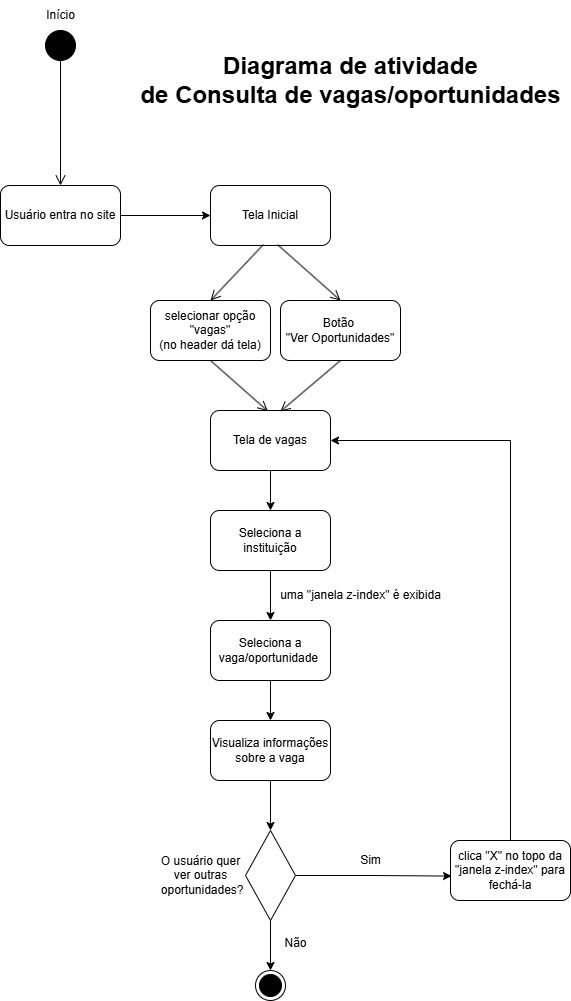

The diagram above was exported from draw.io. Its source (the exported page's mxGraphModel, read from the mxfile embedded in the PNG):
<mxGraphModel dx="1090" dy="546" grid="1" gridSize="10" guides="1" tooltips="1" connect="1" arrows="1" fold="1" page="1" pageScale="1" pageWidth="827" pageHeight="1169" math="0" shadow="0">
  <root>
    <mxCell id="0" />
    <mxCell id="1" parent="0" />
    <mxCell id="SniekYHqmGBdEVUysEsO-1" value="" style="ellipse;fillColor=strokeColor;html=1;" vertex="1" parent="1">
      <mxGeometry x="174" y="80" width="30" height="30" as="geometry" />
    </mxCell>
    <mxCell id="SniekYHqmGBdEVUysEsO-2" value="" style="ellipse;html=1;shape=endState;fillColor=strokeColor;" vertex="1" parent="1">
      <mxGeometry x="384" y="1020" width="30" height="30" as="geometry" />
    </mxCell>
    <mxCell id="SniekYHqmGBdEVUysEsO-3" value="Início" style="text;html=1;align=center;verticalAlign=middle;resizable=0;points=[];autosize=1;strokeColor=none;fillColor=none;" vertex="1" parent="1">
      <mxGeometry x="164" y="50" width="50" height="30" as="geometry" />
    </mxCell>
    <mxCell id="SniekYHqmGBdEVUysEsO-4" value="" style="endArrow=open;startArrow=none;endFill=0;startFill=0;endSize=8;html=1;verticalAlign=bottom;labelBackgroundColor=none;strokeWidth=1;rounded=0;entryX=0.5;entryY=0;entryDx=0;entryDy=0;exitX=0.5;exitY=1;exitDx=0;exitDy=0;" edge="1" parent="1" source="SniekYHqmGBdEVUysEsO-1" target="SniekYHqmGBdEVUysEsO-7">
      <mxGeometry width="160" relative="1" as="geometry">
        <mxPoint x="49" y="265" as="sourcePoint" />
        <mxPoint x="189" y="264.83" as="targetPoint" />
      </mxGeometry>
    </mxCell>
    <mxCell id="SniekYHqmGBdEVUysEsO-5" value="Tela Inicial" style="rounded=1;whiteSpace=wrap;html=1;" vertex="1" parent="1">
      <mxGeometry x="339" y="235" width="120" height="60" as="geometry" />
    </mxCell>
    <mxCell id="SniekYHqmGBdEVUysEsO-6" style="edgeStyle=orthogonalEdgeStyle;rounded=0;orthogonalLoop=1;jettySize=auto;html=1;exitX=1;exitY=0.5;exitDx=0;exitDy=0;entryX=0;entryY=0.5;entryDx=0;entryDy=0;" edge="1" parent="1" source="SniekYHqmGBdEVUysEsO-7" target="SniekYHqmGBdEVUysEsO-5">
      <mxGeometry relative="1" as="geometry" />
    </mxCell>
    <mxCell id="SniekYHqmGBdEVUysEsO-7" value="Usuário entra no site" style="rounded=1;whiteSpace=wrap;html=1;" vertex="1" parent="1">
      <mxGeometry x="129" y="235" width="120" height="60" as="geometry" />
    </mxCell>
    <mxCell id="SniekYHqmGBdEVUysEsO-8" value="" style="endArrow=open;startArrow=none;endFill=0;startFill=0;endSize=8;html=1;verticalAlign=bottom;labelBackgroundColor=none;strokeWidth=1;rounded=0;exitX=0.44;exitY=0.986;exitDx=0;exitDy=0;entryX=0.5;entryY=0;entryDx=0;entryDy=0;exitPerimeter=0;" edge="1" parent="1" source="SniekYHqmGBdEVUysEsO-5" target="SniekYHqmGBdEVUysEsO-9">
      <mxGeometry width="160" relative="1" as="geometry">
        <mxPoint x="459" y="360" as="sourcePoint" />
        <mxPoint x="313" y="370" as="targetPoint" />
      </mxGeometry>
    </mxCell>
    <mxCell id="SniekYHqmGBdEVUysEsO-9" value="&lt;div&gt;selecionar o&lt;span style=&quot;background-color: transparent; color: light-dark(rgb(0, 0, 0), rgb(255, 255, 255));&quot;&gt;pção &quot;vagas&quot;&lt;/span&gt;&lt;/div&gt;&lt;div&gt;&lt;span style=&quot;background-color: transparent; color: light-dark(rgb(0, 0, 0), rgb(255, 255, 255));&quot;&gt;(no header dá tela)&lt;/span&gt;&lt;/div&gt;" style="rounded=1;whiteSpace=wrap;html=1;" vertex="1" parent="1">
      <mxGeometry x="279" y="350" width="120" height="60" as="geometry" />
    </mxCell>
    <mxCell id="SniekYHqmGBdEVUysEsO-10" value="Diagrama de atividade&lt;div&gt;de Consulta&amp;nbsp;&lt;span style=&quot;background-color: transparent; color: light-dark(rgb(0, 0, 0), rgb(255, 255, 255));&quot;&gt;de&amp;nbsp;&lt;/span&gt;&lt;span style=&quot;background-color: transparent; color: light-dark(rgb(0, 0, 0), rgb(255, 255, 255));&quot;&gt;vagas/oportunidades&lt;/span&gt;&lt;/div&gt;" style="text;strokeColor=none;fillColor=none;html=1;fontSize=24;fontStyle=1;verticalAlign=middle;align=center;" vertex="1" parent="1">
      <mxGeometry x="429" y="110" width="100" height="40" as="geometry" />
    </mxCell>
    <mxCell id="SniekYHqmGBdEVUysEsO-11" value="" style="endArrow=open;startArrow=none;endFill=0;startFill=0;endSize=8;html=1;verticalAlign=bottom;labelBackgroundColor=none;strokeWidth=1;rounded=0;exitX=0.5;exitY=1;exitDx=0;exitDy=0;entryX=0.478;entryY=0.01;entryDx=0;entryDy=0;entryPerimeter=0;" edge="1" parent="1" source="SniekYHqmGBdEVUysEsO-9" target="SniekYHqmGBdEVUysEsO-13">
      <mxGeometry width="160" relative="1" as="geometry">
        <mxPoint x="398.5" y="410" as="sourcePoint" />
        <mxPoint x="398.5" y="475" as="targetPoint" />
      </mxGeometry>
    </mxCell>
    <mxCell id="SniekYHqmGBdEVUysEsO-12" style="edgeStyle=orthogonalEdgeStyle;rounded=0;orthogonalLoop=1;jettySize=auto;html=1;exitX=0.5;exitY=1;exitDx=0;exitDy=0;entryX=0.5;entryY=0;entryDx=0;entryDy=0;" edge="1" parent="1" source="SniekYHqmGBdEVUysEsO-13" target="SniekYHqmGBdEVUysEsO-18">
      <mxGeometry relative="1" as="geometry" />
    </mxCell>
    <mxCell id="SniekYHqmGBdEVUysEsO-13" value="Tela de vagas" style="rounded=1;whiteSpace=wrap;html=1;" vertex="1" parent="1">
      <mxGeometry x="339" y="460" width="120" height="60" as="geometry" />
    </mxCell>
    <mxCell id="SniekYHqmGBdEVUysEsO-14" value="Botão&amp;nbsp;&lt;div&gt;&quot;Ver Oportunidades&quot;&lt;/div&gt;" style="rounded=1;whiteSpace=wrap;html=1;" vertex="1" parent="1">
      <mxGeometry x="409" y="350" width="120" height="60" as="geometry" />
    </mxCell>
    <mxCell id="SniekYHqmGBdEVUysEsO-15" value="" style="endArrow=open;startArrow=none;endFill=0;startFill=0;endSize=8;html=1;verticalAlign=bottom;labelBackgroundColor=none;strokeWidth=1;rounded=0;exitX=0.561;exitY=0.989;exitDx=0;exitDy=0;entryX=0.5;entryY=0;entryDx=0;entryDy=0;exitPerimeter=0;" edge="1" parent="1" source="SniekYHqmGBdEVUysEsO-5" target="SniekYHqmGBdEVUysEsO-14">
      <mxGeometry width="160" relative="1" as="geometry">
        <mxPoint x="529" y="340" as="sourcePoint" />
        <mxPoint x="469" y="395" as="targetPoint" />
      </mxGeometry>
    </mxCell>
    <mxCell id="SniekYHqmGBdEVUysEsO-16" value="" style="endArrow=open;startArrow=none;endFill=0;startFill=0;endSize=8;html=1;verticalAlign=bottom;labelBackgroundColor=none;strokeWidth=1;rounded=0;exitX=0.5;exitY=1;exitDx=0;exitDy=0;entryX=0.582;entryY=0.017;entryDx=0;entryDy=0;entryPerimeter=0;" edge="1" parent="1" source="SniekYHqmGBdEVUysEsO-14" target="SniekYHqmGBdEVUysEsO-13">
      <mxGeometry width="160" relative="1" as="geometry">
        <mxPoint x="519" y="460" as="sourcePoint" />
        <mxPoint x="589" y="530" as="targetPoint" />
      </mxGeometry>
    </mxCell>
    <mxCell id="SniekYHqmGBdEVUysEsO-17" style="edgeStyle=orthogonalEdgeStyle;rounded=0;orthogonalLoop=1;jettySize=auto;html=1;entryX=0.5;entryY=0;entryDx=0;entryDy=0;" edge="1" parent="1" source="SniekYHqmGBdEVUysEsO-18" target="SniekYHqmGBdEVUysEsO-20">
      <mxGeometry relative="1" as="geometry" />
    </mxCell>
    <mxCell id="SniekYHqmGBdEVUysEsO-18" value="Seleciona a instituição" style="rounded=1;whiteSpace=wrap;html=1;" vertex="1" parent="1">
      <mxGeometry x="339" y="560" width="120" height="60" as="geometry" />
    </mxCell>
    <mxCell id="SniekYHqmGBdEVUysEsO-19" style="edgeStyle=orthogonalEdgeStyle;rounded=0;orthogonalLoop=1;jettySize=auto;html=1;entryX=0.5;entryY=0;entryDx=0;entryDy=0;" edge="1" parent="1" source="SniekYHqmGBdEVUysEsO-20" target="SniekYHqmGBdEVUysEsO-22">
      <mxGeometry relative="1" as="geometry">
        <mxPoint x="399" y="790" as="targetPoint" />
      </mxGeometry>
    </mxCell>
    <mxCell id="SniekYHqmGBdEVUysEsO-20" value="Seleciona a vaga/oportunidade&amp;nbsp;" style="rounded=1;whiteSpace=wrap;html=1;" vertex="1" parent="1">
      <mxGeometry x="339" y="670" width="120" height="60" as="geometry" />
    </mxCell>
    <mxCell id="SniekYHqmGBdEVUysEsO-21" style="edgeStyle=orthogonalEdgeStyle;rounded=0;orthogonalLoop=1;jettySize=auto;html=1;entryX=0.5;entryY=0;entryDx=0;entryDy=0;" edge="1" parent="1" source="SniekYHqmGBdEVUysEsO-22" target="SniekYHqmGBdEVUysEsO-26">
      <mxGeometry relative="1" as="geometry" />
    </mxCell>
    <mxCell id="SniekYHqmGBdEVUysEsO-22" value="Visualiza informações sobre a vaga" style="rounded=1;whiteSpace=wrap;html=1;" vertex="1" parent="1">
      <mxGeometry x="339" y="770" width="120" height="60" as="geometry" />
    </mxCell>
    <mxCell id="SniekYHqmGBdEVUysEsO-23" value="uma &quot;janela z-index&quot; é exibida" style="text;html=1;align=center;verticalAlign=middle;resizable=0;points=[];autosize=1;strokeColor=none;fillColor=none;" vertex="1" parent="1">
      <mxGeometry x="399" y="630" width="180" height="30" as="geometry" />
    </mxCell>
    <mxCell id="SniekYHqmGBdEVUysEsO-24" style="edgeStyle=orthogonalEdgeStyle;rounded=0;orthogonalLoop=1;jettySize=auto;html=1;entryX=0.5;entryY=0;entryDx=0;entryDy=0;" edge="1" parent="1" source="SniekYHqmGBdEVUysEsO-26" target="SniekYHqmGBdEVUysEsO-2">
      <mxGeometry relative="1" as="geometry" />
    </mxCell>
    <mxCell id="SniekYHqmGBdEVUysEsO-25" style="edgeStyle=orthogonalEdgeStyle;rounded=0;orthogonalLoop=1;jettySize=auto;html=1;entryX=0.009;entryY=0.593;entryDx=0;entryDy=0;entryPerimeter=0;" edge="1" parent="1" source="SniekYHqmGBdEVUysEsO-26" target="SniekYHqmGBdEVUysEsO-31">
      <mxGeometry relative="1" as="geometry">
        <mxPoint x="519" y="925" as="targetPoint" />
      </mxGeometry>
    </mxCell>
    <mxCell id="SniekYHqmGBdEVUysEsO-26" value="" style="rhombus;whiteSpace=wrap;html=1;" vertex="1" parent="1">
      <mxGeometry x="374" y="880" width="50" height="90" as="geometry" />
    </mxCell>
    <mxCell id="SniekYHqmGBdEVUysEsO-27" value="O usuário quer&lt;div&gt;ver outras&lt;/div&gt;&lt;div&gt;&amp;nbsp;oportunidades?&lt;/div&gt;" style="text;html=1;align=center;verticalAlign=middle;resizable=0;points=[];autosize=1;strokeColor=none;fillColor=none;" vertex="1" parent="1">
      <mxGeometry x="274" y="895" width="110" height="60" as="geometry" />
    </mxCell>
    <mxCell id="SniekYHqmGBdEVUysEsO-28" value="Não" style="text;html=1;align=center;verticalAlign=middle;resizable=0;points=[];autosize=1;strokeColor=none;fillColor=none;" vertex="1" parent="1">
      <mxGeometry x="399" y="978" width="50" height="30" as="geometry" />
    </mxCell>
    <mxCell id="SniekYHqmGBdEVUysEsO-29" value="Sim" style="text;html=1;align=center;verticalAlign=middle;resizable=0;points=[];autosize=1;strokeColor=none;fillColor=none;" vertex="1" parent="1">
      <mxGeometry x="479" y="895" width="40" height="30" as="geometry" />
    </mxCell>
    <mxCell id="SniekYHqmGBdEVUysEsO-30" style="edgeStyle=orthogonalEdgeStyle;rounded=0;orthogonalLoop=1;jettySize=auto;html=1;exitX=0.5;exitY=0;exitDx=0;exitDy=0;entryX=1;entryY=0.5;entryDx=0;entryDy=0;" edge="1" parent="1" source="SniekYHqmGBdEVUysEsO-31" target="SniekYHqmGBdEVUysEsO-13">
      <mxGeometry relative="1" as="geometry" />
    </mxCell>
    <mxCell id="SniekYHqmGBdEVUysEsO-31" value="clica &quot;X&quot; no topo da &quot;janela z-index&quot; para fechá-la" style="rounded=1;whiteSpace=wrap;html=1;" vertex="1" parent="1">
      <mxGeometry x="579" y="890" width="120" height="60" as="geometry" />
    </mxCell>
  </root>
</mxGraphModel>